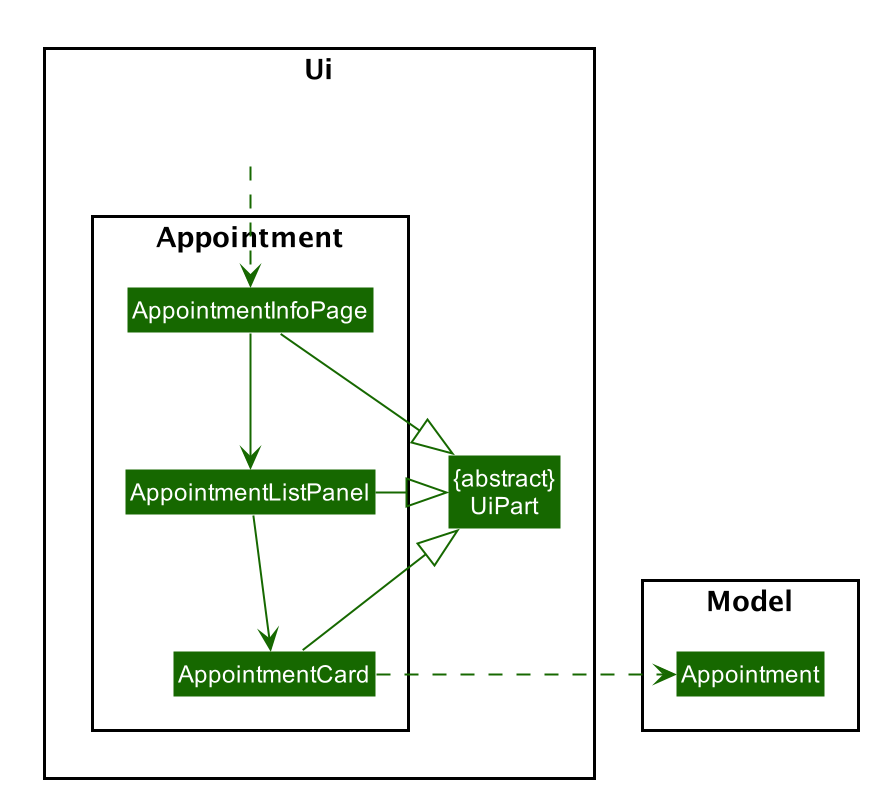

The diagram above was rendered by PlantUML. Its source (embedded in the PNG):
@startuml








skinparam BackgroundColor #FFFFFFF

skinparam Shadowing false

skinparam Class {
    FontColor #FFFFFF
    BorderThickness 1
    BorderColor #FFFFFF
    StereotypeFontColor #FFFFFF
    FontName Arial
}

skinparam Actor {
    BorderColor #000000
    Color #000000
    FontName Arial
}

skinparam Sequence {
    MessageAlign center
    BoxFontSize 15
    BoxPadding 0
    BoxFontColor #FFFFFF
    FontName Arial
}

skinparam Participant {
    FontColor #FFFFFFF
    Padding 20
}

skinparam MinClassWidth 50
skinparam ParticipantPadding 10
skinparam Shadowing false
skinparam DefaultTextAlignment center
skinparam packageStyle Rectangle

hide footbox
hide members
hide circle
skinparam Class {
    BorderColor BACKGROUND_COLOR
    FontColor BACKGROUND_COLOR
    BackgroundColor #166800
    StereotypeFontColor BACKGROUND_COLOR
}
skinparam ArrowColor #166800

package Ui <<Rectangle>> {
Class "{abstract}\nUiPart" as UiPart
Class HiddenOutside #FFFFFF
package Appointment <<Rectangle>> {
Class AppointmentInfoPage
Class AppointmentListPanel
Class AppointmentCard
}
}

package Model <<Rectangle>> {
Class Appointment
}

HiddenOutside ..> AppointmentInfoPage

AppointmentInfoPage -down-> AppointmentListPanel
AppointmentListPanel -down-> AppointmentCard

AppointmentCard .right.> Appointment

AppointmentInfoPage --|> UiPart
AppointmentListPanel -left-|> UiPart
AppointmentCard --|> UiPart

@enduml